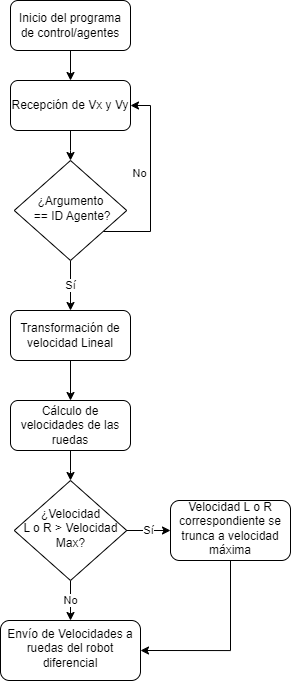

The diagram above was exported from draw.io. Its source (the exported page's mxGraphModel, read from the mxfile embedded in the PNG):
<mxGraphModel dx="488" dy="863" grid="1" gridSize="10" guides="1" tooltips="1" connect="1" arrows="1" fold="1" page="1" pageScale="1" pageWidth="827" pageHeight="1169" math="0" shadow="0">
  <root>
    <mxCell id="WIyWlLk6GJQsqaUBKTNV-0" />
    <mxCell id="WIyWlLk6GJQsqaUBKTNV-1" parent="WIyWlLk6GJQsqaUBKTNV-0" />
    <mxCell id="cK1wMkwKjdZ5Fw7wiold-3" value="No" style="edgeStyle=orthogonalEdgeStyle;rounded=0;orthogonalLoop=1;jettySize=auto;html=1;entryX=1;entryY=0.5;entryDx=0;entryDy=0;" parent="WIyWlLk6GJQsqaUBKTNV-1" source="WIyWlLk6GJQsqaUBKTNV-6" target="cK1wMkwKjdZ5Fw7wiold-4" edge="1">
      <mxGeometry x="0.0857" y="11" relative="1" as="geometry">
        <mxPoint x="320" y="321" as="targetPoint" />
        <Array as="points">
          <mxPoint x="300" y="321" />
          <mxPoint x="300" y="195" />
        </Array>
        <mxPoint as="offset" />
      </mxGeometry>
    </mxCell>
    <mxCell id="cK1wMkwKjdZ5Fw7wiold-9" value="Sí" style="edgeStyle=orthogonalEdgeStyle;rounded=0;orthogonalLoop=1;jettySize=auto;html=1;exitX=0.5;exitY=1;exitDx=0;exitDy=0;entryX=0.5;entryY=0;entryDx=0;entryDy=0;" parent="WIyWlLk6GJQsqaUBKTNV-1" source="WIyWlLk6GJQsqaUBKTNV-6" target="cK1wMkwKjdZ5Fw7wiold-8" edge="1">
      <mxGeometry relative="1" as="geometry" />
    </mxCell>
    <mxCell id="WIyWlLk6GJQsqaUBKTNV-6" value="¿Argumento&lt;br&gt;&amp;nbsp;== ID Agente?" style="rhombus;whiteSpace=wrap;html=1;shadow=0;fontFamily=Helvetica;fontSize=12;align=center;strokeWidth=1;spacing=6;spacingTop=-4;" parent="WIyWlLk6GJQsqaUBKTNV-1" vertex="1">
      <mxGeometry x="163.75" y="250" width="112.5" height="100" as="geometry" />
    </mxCell>
    <mxCell id="cK1wMkwKjdZ5Fw7wiold-5" value="" style="edgeStyle=orthogonalEdgeStyle;rounded=0;orthogonalLoop=1;jettySize=auto;html=1;" parent="WIyWlLk6GJQsqaUBKTNV-1" source="cK1wMkwKjdZ5Fw7wiold-0" target="cK1wMkwKjdZ5Fw7wiold-4" edge="1">
      <mxGeometry relative="1" as="geometry" />
    </mxCell>
    <mxCell id="cK1wMkwKjdZ5Fw7wiold-0" value="Inicio del programa de control/agentes" style="rounded=1;whiteSpace=wrap;html=1;fontSize=12;glass=0;strokeWidth=1;shadow=0;" parent="WIyWlLk6GJQsqaUBKTNV-1" vertex="1">
      <mxGeometry x="160" y="90" width="120" height="50" as="geometry" />
    </mxCell>
    <mxCell id="cK1wMkwKjdZ5Fw7wiold-6" value="" style="edgeStyle=orthogonalEdgeStyle;rounded=0;orthogonalLoop=1;jettySize=auto;html=1;" parent="WIyWlLk6GJQsqaUBKTNV-1" source="cK1wMkwKjdZ5Fw7wiold-4" target="WIyWlLk6GJQsqaUBKTNV-6" edge="1">
      <mxGeometry relative="1" as="geometry" />
    </mxCell>
    <mxCell id="cK1wMkwKjdZ5Fw7wiold-4" value="Recepción de Vx y Vy" style="rounded=1;whiteSpace=wrap;html=1;fontSize=12;glass=0;strokeWidth=1;shadow=0;" parent="WIyWlLk6GJQsqaUBKTNV-1" vertex="1">
      <mxGeometry x="160" y="170" width="120" height="50" as="geometry" />
    </mxCell>
    <mxCell id="cK1wMkwKjdZ5Fw7wiold-10" value="" style="edgeStyle=orthogonalEdgeStyle;rounded=0;orthogonalLoop=1;jettySize=auto;html=1;entryX=0.5;entryY=0;entryDx=0;entryDy=0;" parent="WIyWlLk6GJQsqaUBKTNV-1" source="cK1wMkwKjdZ5Fw7wiold-8" target="cK1wMkwKjdZ5Fw7wiold-11" edge="1">
      <mxGeometry relative="1" as="geometry">
        <mxPoint x="219.9999999999999" y="490.0000000000002" as="targetPoint" />
      </mxGeometry>
    </mxCell>
    <mxCell id="cK1wMkwKjdZ5Fw7wiold-8" value="Transformación de velocidad Lineal" style="rounded=1;whiteSpace=wrap;html=1;fontSize=12;glass=0;strokeWidth=1;shadow=0;" parent="WIyWlLk6GJQsqaUBKTNV-1" vertex="1">
      <mxGeometry x="160" y="400" width="120" height="50" as="geometry" />
    </mxCell>
    <mxCell id="cK1wMkwKjdZ5Fw7wiold-18" value="" style="edgeStyle=orthogonalEdgeStyle;rounded=0;orthogonalLoop=1;jettySize=auto;html=1;" parent="WIyWlLk6GJQsqaUBKTNV-1" source="cK1wMkwKjdZ5Fw7wiold-11" target="cK1wMkwKjdZ5Fw7wiold-17" edge="1">
      <mxGeometry relative="1" as="geometry" />
    </mxCell>
    <mxCell id="cK1wMkwKjdZ5Fw7wiold-11" value="Cálculo de velocidades de las ruedas" style="rounded=1;whiteSpace=wrap;html=1;fontSize=12;glass=0;strokeWidth=1;shadow=0;" parent="WIyWlLk6GJQsqaUBKTNV-1" vertex="1">
      <mxGeometry x="160" y="490" width="120" height="50" as="geometry" />
    </mxCell>
    <mxCell id="CS5LzywkA0A5xNwAz4mT-3" value="Sí" style="edgeStyle=orthogonalEdgeStyle;rounded=0;orthogonalLoop=1;jettySize=auto;html=1;" edge="1" parent="WIyWlLk6GJQsqaUBKTNV-1" source="cK1wMkwKjdZ5Fw7wiold-17" target="CS5LzywkA0A5xNwAz4mT-2">
      <mxGeometry relative="1" as="geometry" />
    </mxCell>
    <mxCell id="CS5LzywkA0A5xNwAz4mT-7" value="No" style="edgeStyle=orthogonalEdgeStyle;rounded=0;orthogonalLoop=1;jettySize=auto;html=1;" edge="1" parent="WIyWlLk6GJQsqaUBKTNV-1" source="cK1wMkwKjdZ5Fw7wiold-17" target="CS5LzywkA0A5xNwAz4mT-6">
      <mxGeometry relative="1" as="geometry" />
    </mxCell>
    <mxCell id="cK1wMkwKjdZ5Fw7wiold-17" value="¿Velocidad &lt;br&gt;L o R &amp;gt; Velocidad Max?" style="rhombus;whiteSpace=wrap;html=1;shadow=0;fontFamily=Helvetica;fontSize=12;align=center;strokeWidth=1;spacing=6;spacingTop=-4;" parent="WIyWlLk6GJQsqaUBKTNV-1" vertex="1">
      <mxGeometry x="163.75" y="570" width="112.5" height="100" as="geometry" />
    </mxCell>
    <mxCell id="CS5LzywkA0A5xNwAz4mT-9" style="edgeStyle=orthogonalEdgeStyle;rounded=0;orthogonalLoop=1;jettySize=auto;html=1;entryX=1;entryY=0.5;entryDx=0;entryDy=0;" edge="1" parent="WIyWlLk6GJQsqaUBKTNV-1" source="CS5LzywkA0A5xNwAz4mT-2" target="CS5LzywkA0A5xNwAz4mT-6">
      <mxGeometry relative="1" as="geometry">
        <Array as="points">
          <mxPoint x="380" y="740" />
        </Array>
      </mxGeometry>
    </mxCell>
    <mxCell id="CS5LzywkA0A5xNwAz4mT-2" value="Velocidad L o R correspondiente se trunca a velocidad máxima" style="rounded=1;whiteSpace=wrap;html=1;shadow=0;strokeWidth=1;spacing=6;spacingTop=-4;" vertex="1" parent="WIyWlLk6GJQsqaUBKTNV-1">
      <mxGeometry x="320" y="590" width="120" height="60" as="geometry" />
    </mxCell>
    <mxCell id="CS5LzywkA0A5xNwAz4mT-6" value="Envío de Velocidades a ruedas del robot diferencial" style="rounded=1;whiteSpace=wrap;html=1;shadow=0;strokeWidth=1;spacing=6;spacingTop=-4;" vertex="1" parent="WIyWlLk6GJQsqaUBKTNV-1">
      <mxGeometry x="150" y="710" width="140" height="60" as="geometry" />
    </mxCell>
  </root>
</mxGraphModel>